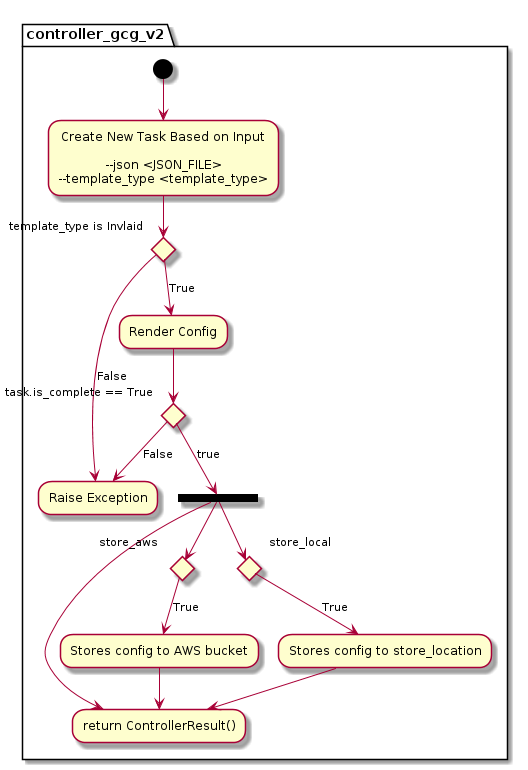

The diagram above was rendered by PlantUML. Its source (embedded in the PNG):
@startuml
partition controller_gcg_v2 {
  (*) --> "
  Create New Task Based on Input

  --json <JSON_FILE>
  --template_type <template_type>
  "
  if "template_type is Invlaid" then
  --> [False]"Raise Exception"
  else
  -->[True] "Render Config"
  if "task.is_complete == True" then
  -->[False] "Raise Exception"
  else
  --> [true]===opts_tree===
  --> return ControllerResult()
  ===opts_tree=== --> if "store_aws " then 
  --> [True]Stores config to AWS bucket 
  --> return ControllerResult()
  ===opts_tree=== --> if "store_local " then 
  --> [True] Stores config to store_location
  --> return ControllerResult()
}
@enduml